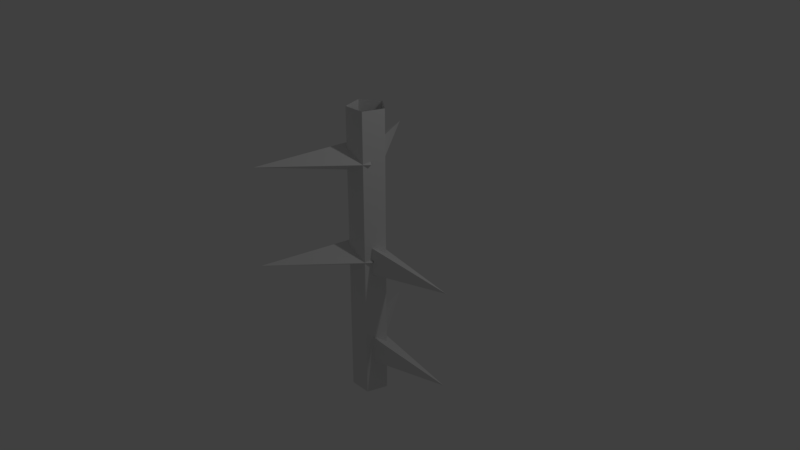# Source: barbedWireSpin.blend  (saved by Blender 2.79.0; exported with 4.5.12 LTS)
import bpy
from mathutils import Matrix  # noqa: F401  (used for matrix-valued properties, if any)

bpy.ops.wm.read_factory_settings(use_empty=True)
scene = bpy.context.scene
scene.name = 'Scene'

# ---- collections
col_collection_1 = bpy.data.collections.new('Collection 1'); scene.collection.children.link(col_collection_1)

# ---- world
world_world = bpy.data.worlds.new('World'); scene.world = world_world
world_world.color = (0.05088, 0.05088, 0.05088)
world_world.use_sun_shadow = False
world_world.sun_shadow_jitter_overblur = 0.0
world_world.cycles.sampling_method = 'MANUAL'

# ---- cameras
cam_camera = bpy.data.cameras.new('Camera')
cam_camera.clip_end = 100.0
cam_camera.lens = 35.0
cam_camera.sensor_width = 32.0
cam_camera.sensor_height = 18.0
cam_camera.ortho_scale = 7.314
cam_camera.dof.focus_distance = 0.0
cam_camera.dof.aperture_fstop = 128.0

# ---- lights
light_lamp = bpy.data.lights.new('Lamp', 'POINT')
light_lamp.transmission_factor = 0.0
light_lamp.cutoff_distance = 30.0
light_lamp.energy = 100.0
light_lamp.shadow_buffer_clip_start = 1.001
light_lamp.shadow_soft_size = 0.1
light_lamp.shadow_maximum_resolution = 0.006
light_lamp.use_absolute_resolution = True

# ---- meshes
me_cylinder_001 = bpy.data.meshes.new('Cylinder.001')
me_cylinder_001.from_pydata([(0.0, 0.2494, -2.0), (0.0, 0.2494, 2.0), (0.2372, 0.07706, -2.0), (0.2372, 0.07706, 2.0), (0.1466, -0.2018, -2.0), (0.1466, -0.2018, 2.0), (-0.1466, -0.2018, -2.0), (-0.1466, -0.2018, 2.0), (-0.2372, 0.07706, -2.0), (-0.2372, 0.07706, 2.0)], [], [(0, 1, 3, 2), (2, 3, 5, 4), (4, 5, 7, 6), (6, 7, 9, 8), (8, 9, 1, 0)])
me_cylinder_001.use_remesh_preserve_volume = False
me_cylinder_001.use_remesh_preserve_attributes = False
me_cylinder_001.use_mirror_vertex_groups = False
me_cylinder_001.update()
me_cone_002 = bpy.data.meshes.new('Cone.002')
me_cone_002.from_pydata([(0.0, 0.25, -1.0), (0.2165, -0.125, -1.0), (-0.2165, -0.125, -1.0), (-4.719e-08, 0.0, 0.375), (1.601e-08, -0.1276, -0.788), (0.2165, 0.0599, -1.113), (-0.2165, 0.0599, -1.113), (-2.032e-07, -1.193, -1.692)], [], [(0, 3, 1), (1, 3, 2), (2, 3, 0), (4, 7, 5), (5, 7, 6), (6, 7, 4)])
me_cone_002.use_remesh_preserve_volume = False
me_cone_002.use_remesh_preserve_attributes = False
me_cone_002.use_mirror_vertex_groups = False
me_cone_002.update()
me_cone_001 = bpy.data.meshes.new('Cone.001')
me_cone_001.from_pydata([(0.0, 0.25, -1.0), (0.2165, -0.125, -1.0), (-0.2165, -0.125, -1.0), (-4.719e-08, 0.0, 0.375), (1.601e-08, -0.1276, -0.788), (0.2165, 0.0599, -1.113), (-0.2165, 0.0599, -1.113), (-2.032e-07, -1.193, -1.692)], [], [(0, 3, 1), (1, 3, 2), (2, 3, 0), (4, 7, 5), (5, 7, 6), (6, 7, 4)])
me_cone_001.use_remesh_preserve_volume = False
me_cone_001.use_remesh_preserve_attributes = False
me_cone_001.use_mirror_vertex_groups = False
me_cone_001.update()
me_cone = bpy.data.meshes.new('Cone')
me_cone.from_pydata([(0.0, 0.25, -1.0), (0.2165, -0.125, -1.0), (-0.2165, -0.125, -1.0), (-4.719e-08, 0.0, 0.375), (1.601e-08, -0.1276, -0.788), (0.2165, 0.0599, -1.113), (-0.2165, 0.0599, -1.113), (-2.032e-07, -1.193, -1.692)], [], [(0, 3, 1), (1, 3, 2), (2, 3, 0), (4, 7, 5), (5, 7, 6), (6, 7, 4)])
me_cone.use_remesh_preserve_volume = False
me_cone.use_remesh_preserve_attributes = False
me_cone.use_mirror_vertex_groups = False
me_cone.update()

# ---- objects
ob_cylinder = bpy.data.objects.new('Cylinder', me_cylinder_001)
ob_cone_002 = bpy.data.objects.new('Cone.002', me_cone_002)
ob_cone_001 = bpy.data.objects.new('Cone.001', me_cone_001)
ob_cone = bpy.data.objects.new('Cone', me_cone)
ob_lamp = bpy.data.objects.new('Lamp', light_lamp)
ob_camera = bpy.data.objects.new('Camera', cam_camera)

# ---- transforms, parenting, visibility, modifiers, constraints
ob_cylinder.location = (0.0, 0.0, 0.0)
ob_cylinder.lineart.crease_threshold = 0.0
ob_cone_002.location = (-0.5015, 0.8686, -1.333)
ob_cone_002.rotation_euler = (4.189, 1.571, 0.0)
ob_cone_002.lineart.crease_threshold = 0.0
ob_cone_001.location = (-0.5015, -0.8686, 1.333)
ob_cone_001.rotation_euler = (2.094, 1.571, 0.0)
ob_cone_001.lineart.crease_threshold = 0.0
ob_cone.location = (1.003, 0.0, 0.0)
ob_cone.rotation_euler = (-0.0, 1.571, 0.0)
ob_cone.lineart.crease_threshold = 0.0
ob_lamp.location = (4.076, 1.005, 5.904)
ob_lamp.rotation_euler = (0.6503, 0.05522, 1.866)
ob_lamp.lock_rotations_4d = False
ob_lamp.empty_display_type = 'ARROWS'
ob_lamp.color = (0.0, 0.0, 0.0, 0.0)
ob_lamp.lineart.crease_threshold = 0.0
ob_camera.location = (7.481, -6.508, 5.344)
ob_camera.rotation_euler = (1.109, 0.0, 0.8149)
ob_camera.lock_rotations_4d = False
ob_camera.empty_display_type = 'ARROWS'
ob_camera.color = (0.0, 0.0, 0.0, 0.0)
ob_camera.display_type = 'WIRE'
ob_camera.lineart.crease_threshold = 0.0

# ---- collection membership
col_collection_1.objects.link(ob_cylinder)
col_collection_1.objects.link(ob_cone_002)
col_collection_1.objects.link(ob_cone_001)
col_collection_1.objects.link(ob_cone)
col_collection_1.objects.link(ob_lamp)
col_collection_1.objects.link(ob_camera)

# ---- scene / render settings (as saved in the file)
scene.camera = ob_camera
scene.frame_start = 1; scene.frame_end = 250; scene.frame_set(1)
scene.render.engine = 'BLENDER_EEVEE_NEXT'
scene.render.resolution_percentage = 50
scene.render.dither_intensity = 0.0
scene.cycles.use_denoising = False
scene.cycles.samples = 128
scene.cycles.sampling_pattern = 'TABULATED_SOBOL'
scene.cycles.use_adaptive_sampling = False
scene.cycles.use_light_tree = False
scene.cycles.blur_glossy = 0.0
scene.cycles.sample_clamp_indirect = 0.0
scene.view_settings.view_transform = 'Standard'
bpy.context.view_layer.update()
